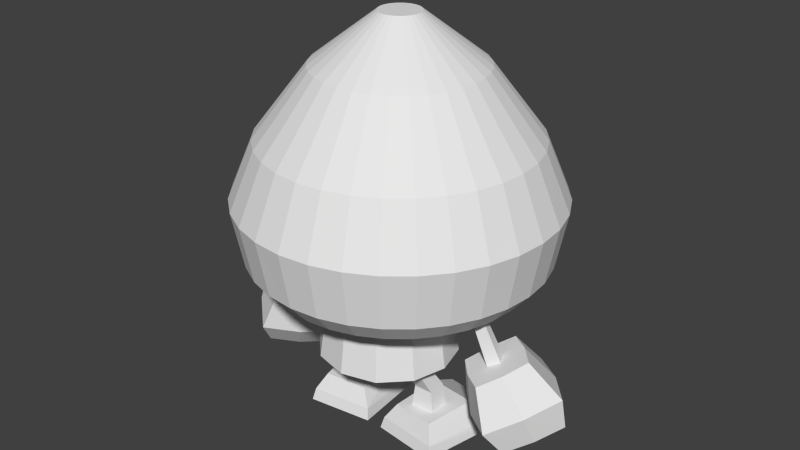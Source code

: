 # Source: plain_body.blend  (saved by Blender 2.79.0; exported with 4.5.12 LTS)
import bpy
from mathutils import Matrix  # noqa: F401  (used for matrix-valued properties, if any)

bpy.ops.wm.read_factory_settings(use_empty=True)
scene = bpy.context.scene
scene.name = 'Scene'

# ---- collections
col_collection_1 = bpy.data.collections.new('Collection 1'); scene.collection.children.link(col_collection_1)
col_collection_5 = bpy.data.collections.new('Collection 5'); scene.collection.children.link(col_collection_5)

# ---- materials (node trees are filled in below, after node groups)
mat_domainepart = bpy.data.materials.new('DomainePart')
mat_domainepart.alpha_threshold = 0.0
mat_domainepart.roughness = 0.5

# ---- material node trees
mat_domainepart.use_nodes = True; mat_domainepart.node_tree.nodes.clear()
_N = mat_domainepart.node_tree.nodes; _L = mat_domainepart.node_tree.links
n0 = _N.new('ShaderNodeOutputMaterial'); n0.name = 'Material Output'; n0.location = (300, 300)
n1 = _N.new('ShaderNodeBsdfDiffuse'); n1.name = 'Diffuse BSDF'; n1.location = (10, 300)
_L.new(n1.outputs[0], n0.inputs[0])
n0.is_active_output = True

# ---- world
world_world = bpy.data.worlds.new('World'); scene.world = world_world
world_world.color = (0.05088, 0.05088, 0.05088)
world_world.use_sun_shadow = False
world_world.sun_shadow_jitter_overblur = 0.0
world_world.cycles.sampling_method = 'NONE'
world_world.cycles.sample_map_resolution = 256

# ---- meshes
me_sphere_004 = bpy.data.meshes.new('Sphere.004')
me_sphere_004.from_pydata([(-0.4479, -0.4624, 0.2086), (-0.5052, -0.5277, 0.09097)], [(0, 1)], [])
_uv = me_sphere_004.uv_layers.new(name='UVMap')
_uv.uv.foreach_set('vector', [])
_ca = me_sphere_004.color_attributes.new('Col', 'BYTE_COLOR', 'CORNER')
_ca.data.foreach_set('color', [])
me_sphere_004.materials.append(mat_domainepart)
me_sphere_004.use_remesh_preserve_volume = False
me_sphere_004.use_remesh_preserve_attributes = False
me_sphere_004.use_mirror_vertex_groups = False
me_sphere_004.update()
me_sphere_002 = bpy.data.meshes.new('Sphere.002')
me_sphere_002.from_pydata([(-0.411, -0.3704, 0.1286), (-0.3091, -0.4568, 0.5955), (-0.4076, -0.2141, 0.1389), (-0.3075, -0.361, 0.6013), (-0.2214, -0.2205, 0.144), (-0.2274, -0.3621, 0.5884), (-0.2249, -0.3769, 0.1337), (-0.229, -0.4579, 0.5826), (-0.3646, -0.3336, 0.3434), (-0.3622, -0.2081, 0.3507), (-0.2296, -0.2127, 0.3543), (-0.2321, -0.3382, 0.347), (-0.1225, 0.2158, 0.009469), (-0.1772, -0.05716, 0.2132), (-0.6659, 0.1414, 0.009469), (-0.5133, -0.1032, 0.2197), (-0.05765, -0.4915, 0.009469), (-0.147, -0.4225, 0.2021), (-0.5166, -0.5523, 0.009469), (-0.4479, -0.4624, 0.2086), (-0.6444, 0.131, 0.06654), (-0.5052, -0.5277, 0.09097), (-0.07502, -0.4707, 0.09018), (-0.1369, 0.2004, 0.06576)], [], [(6, 4, 10, 11), (4, 2, 9, 10), (5, 7, 11, 10), (7, 5, 3, 1), (2, 0, 8, 9), (6, 0, 2, 4), (7, 1, 8, 11), (3, 5, 10, 9), (1, 3, 9, 8), (6, 11, 8, 0), (12, 16, 18, 14), (15, 20, 21, 19), (18, 16, 22, 21), (21, 22, 17, 19), (14, 18, 21, 20), (17, 13, 15, 19), (22, 23, 13, 17), (23, 20, 15, 13), (12, 14, 20, 23), (12, 23, 22, 16)])
_uv = me_sphere_002.uv_layers.new(name='UVMap')
_uv.uv.foreach_set('vector', [0.8107, 0.6127, 0.4349, 0.634, 0.3734, 0.4166, 0.7766, 0.3952, 0.4349, 0.634, 0.2058, 0.04705, 0.1454, 0.2762, 0.3734, 0.4166, 0.474, 0.05103, 0.8904, 0.04822, 0.7766, 0.3952, 0.3734, 0.4166, 0.1797, 0.8391, 0.1964, 0.7757, 0.3043, 0.8052, 0.2876, 0.8686, 0.2058, 0.04705, 0.5878, 0.05257, 0.5519, 0.2813, 0.1454, 0.2762, 0.4776, 0.9653, 0.4112, 0.7131, 0.5543, 0.6741, 0.6207, 0.9262, 0.8904, 0.04822, 0.6671, 0.6609, 0.5519, 0.2813, 0.7766, 0.3952, 0.2455, 0.6726, 0.474, 0.05103, 0.3734, 0.4166, 0.1454, 0.2762, 0.6671, 0.6609, 0.2455, 0.6726, 0.1454, 0.2762, 0.5519, 0.2813, 0.8107, 0.6127, 0.7766, 0.3952, 0.5519, 0.2813, 0.5878, 0.05257, 0.9715, 0.7147, 0.9715, 0.2282, 0.6536, 0.2282, 0.6346, 0.7147, 0.2537, 0.5655, 0.1103, 0.667, 0.5234, 0.6229, 0.4493, 0.5513, 0.6059, 0.6985, 0.6147, 0.2405, 0.5272, 0.3232, 0.5234, 0.6229, 0.5234, 0.6229, 0.5272, 0.3232, 0.4636, 0.3977, 0.4493, 0.5513, 0.02358, 0.7322, 0.6059, 0.6985, 0.5234, 0.6229, 0.1103, 0.667, 0.4636, 0.3977, 0.2658, 0.3926, 0.2537, 0.5655, 0.4493, 0.5513, 0.5272, 0.3232, 0.1104, 0.3112, 0.2658, 0.3926, 0.4636, 0.3977, 0.1104, 0.3112, 0.1103, 0.667, 0.2537, 0.5655, 0.2658, 0.3926, 0.02358, 0.2559, 0.02358, 0.7322, 0.1103, 0.667, 0.1104, 0.3112, 0.02358, 0.2559, 0.1104, 0.3112, 0.5272, 0.3232, 0.6147, 0.2405])
_ca = me_sphere_002.color_attributes.new('Col', 'BYTE_COLOR', 'CORNER')
_ca.data.foreach_set('color', [1.0, 1.0, 1.0, 1.0, 1.0, 1.0, 1.0, 1.0, 1.0, 1.0, 1.0, 1.0, 1.0, 1.0, 1.0, 1.0, 1.0, 1.0, 1.0, 1.0, 1.0, 1.0, 1.0, 1.0, 1.0, 1.0, 1.0, 1.0, 1.0, 1.0, 1.0, 1.0, 1.0, 1.0, 1.0, 1.0, 1.0, 1.0, 1.0, 1.0, 1.0, 1.0, 1.0, 1.0, 1.0, 1.0, 1.0, 1.0, 1.0, 1.0, 1.0, 1.0, 1.0, 1.0, 1.0, 1.0, 1.0, 1.0, 1.0, 1.0, 1.0, 1.0, 1.0, 1.0, 1.0, 1.0, 1.0, 1.0, 1.0, 1.0, 1.0, 1.0, 1.0, 1.0, 1.0, 1.0, 1.0, 1.0, 1.0, 1.0, 1.0, 1.0, 1.0, 1.0, 1.0, 1.0, 1.0, 1.0, 1.0, 1.0, 1.0, 1.0, 1.0, 1.0, 1.0, 1.0, 1.0, 1.0, 1.0, 1.0, 1.0, 1.0, 1.0, 1.0, 1.0, 1.0, 1.0, 1.0, 1.0, 1.0, 1.0, 1.0, 1.0, 1.0, 1.0, 1.0, 1.0, 1.0, 1.0, 1.0, 1.0, 1.0, 1.0, 1.0, 1.0, 1.0, 1.0, 1.0, 1.0, 1.0, 1.0, 1.0, 1.0, 1.0, 1.0, 1.0, 1.0, 1.0, 1.0, 1.0, 1.0, 1.0, 1.0, 1.0, 1.0, 1.0, 1.0, 1.0, 1.0, 1.0, 1.0, 1.0, 1.0, 1.0, 1.0, 1.0, 1.0, 1.0, 1.0, 1.0, 1.0, 1.0, 1.0, 1.0, 1.0, 1.0, 1.0, 1.0, 1.0, 1.0, 1.0, 1.0, 1.0, 1.0, 1.0, 1.0, 1.0, 1.0, 1.0, 1.0, 1.0, 1.0, 1.0, 1.0, 1.0, 1.0, 1.0, 1.0, 1.0, 1.0, 1.0, 1.0, 1.0, 1.0, 1.0, 1.0, 1.0, 1.0, 1.0, 1.0, 1.0, 1.0, 1.0, 1.0, 1.0, 1.0, 1.0, 1.0, 1.0, 1.0, 1.0, 1.0, 1.0, 1.0, 1.0, 1.0, 1.0, 1.0, 1.0, 1.0, 1.0, 1.0, 1.0, 1.0, 1.0, 1.0, 1.0, 1.0, 1.0, 1.0, 1.0, 1.0, 1.0, 1.0, 1.0, 1.0, 1.0, 1.0, 1.0, 1.0, 1.0, 1.0, 1.0, 1.0, 1.0, 1.0, 1.0, 1.0, 1.0, 1.0, 1.0, 1.0, 1.0, 1.0, 1.0, 1.0, 1.0, 1.0, 1.0, 1.0, 1.0, 1.0, 1.0, 1.0, 1.0, 1.0, 1.0, 1.0, 1.0, 1.0, 1.0, 1.0, 1.0, 1.0, 1.0, 1.0, 1.0, 1.0, 1.0, 1.0, 1.0, 1.0, 1.0, 1.0, 1.0, 1.0, 1.0, 1.0, 1.0, 1.0, 1.0, 1.0, 1.0, 1.0, 1.0, 1.0, 1.0, 1.0, 1.0, 1.0, 1.0, 1.0, 1.0, 1.0, 1.0, 1.0, 1.0, 1.0, 1.0, 1.0, 1.0, 1.0, 1.0, 1.0, 1.0, 1.0, 1.0, 1.0, 1.0, 1.0])
me_sphere_002.materials.append(mat_domainepart)
me_sphere_002.use_remesh_preserve_volume = False
me_sphere_002.use_remesh_preserve_attributes = False
me_sphere_002.use_mirror_vertex_groups = False
me_sphere_002.update()
me_sphere_013 = bpy.data.meshes.new('Sphere.013')
me_sphere_013.from_pydata([(-0.003814, -0.8029, 0.5834), (-0.003814, -0.7436, 1.014), (-0.2376, -0.7403, 0.5834), (-0.208, -0.6889, 1.014), (-0.4088, -0.5691, 0.5834), (-0.3575, -0.5394, 1.014), (-0.4715, -0.3352, 0.5834), (-0.4122, -0.3352, 1.014), (-0.4088, -0.1014, 0.5834), (-0.3575, -0.1311, 1.014), (-0.2376, 0.06977, 0.5834), (-0.208, 0.01842, 1.014), (-0.003814, 0.1324, 0.5834), (-0.003814, 0.07313, 1.014)], [], [(2, 0, 1, 3), (4, 2, 3, 5), (6, 4, 5, 7), (8, 6, 7, 9), (10, 8, 9, 11), (12, 10, 11, 13)])
_uv = me_sphere_013.uv_layers.new(name='UVMap')
_uv.uv.foreach_set('vector', [0.4947, 0.6134, 0.5625, 0.4683, 0.7755, 0.9417, 0.6014, 0.9548, 0.4251, 0.6617, 0.4947, 0.6134, 0.6014, 0.9548, 0.4391, 0.9548, 0.3615, 0.6709, 0.4251, 0.6617, 0.4391, 0.9548, 0.2916, 0.9202, 0.3086, 0.6552, 0.3615, 0.6709, 0.2916, 0.9202, 0.1691, 0.8474, 0.2706, 0.6225, 0.3086, 0.6552, 0.1691, 0.8474, 0.08308, 0.7429, 0.25, 0.5797, 0.2706, 0.6225, 0.08308, 0.7429, 0.04195, 0.6208])
_ca = me_sphere_013.color_attributes.new('Col', 'BYTE_COLOR', 'CORNER')
_ca.data.foreach_set('color', [1.0, 1.0, 1.0, 1.0, 1.0, 1.0, 1.0, 1.0, 1.0, 1.0, 1.0, 1.0, 1.0, 1.0, 1.0, 1.0, 1.0, 1.0, 1.0, 1.0, 1.0, 1.0, 1.0, 1.0, 1.0, 1.0, 1.0, 1.0, 1.0, 1.0, 1.0, 1.0, 1.0, 1.0, 1.0, 1.0, 1.0, 1.0, 1.0, 1.0, 1.0, 1.0, 1.0, 1.0, 1.0, 1.0, 1.0, 1.0, 1.0, 1.0, 1.0, 1.0, 1.0, 1.0, 1.0, 1.0, 1.0, 1.0, 1.0, 1.0, 1.0, 1.0, 1.0, 1.0, 1.0, 1.0, 1.0, 1.0, 1.0, 1.0, 1.0, 1.0, 1.0, 1.0, 1.0, 1.0, 1.0, 1.0, 1.0, 1.0, 1.0, 1.0, 1.0, 1.0, 1.0, 1.0, 1.0, 1.0, 1.0, 1.0, 1.0, 1.0, 1.0, 1.0, 1.0, 1.0])
me_sphere_013.materials.append(mat_domainepart)
me_sphere_013.use_remesh_preserve_volume = False
me_sphere_013.use_remesh_preserve_attributes = False
me_sphere_013.use_mirror_vertex_groups = False
me_sphere_013.update()
me_sphere_001 = bpy.data.meshes.new('Sphere.001')
me_sphere_001.from_pydata([(-1.021, -0.1425, 0.2423), (-1.063, -0.2805, 0.8585), (-0.8518, -0.5274, 0.7142), (-0.5932, -0.2858, 0.6795), (-0.8045, -0.03893, 0.8237), (-1.275, -0.2094, 0.6384), (-0.9545, -0.5803, 0.4373), (-0.5686, -0.2199, 0.3886), (-0.8896, 0.151, 0.5897), (-1.02, -0.4536, 0.2567), (-0.7118, -0.1661, 0.2194), (-0.9707, 0.1309, 0.3724), (-1.279, -0.1566, 0.4097), (-0.8527, -0.3247, 0.2304), (-0.7119, -0.4189, 0.6897), (-0.9443, -0.1474, 0.8483), (-1.138, 0.002046, 0.3987), (-1.099, -0.01069, 0.6241), (-0.7455, -0.4186, 0.4029), (-0.8259, -0.003227, 0.2941), (-0.9703, -0.416, 0.7881), (-0.6859, -0.1503, 0.7499), (-0.7098, -0.01644, 0.4867), (-1.134, -0.4129, 0.5403), (-1.164, -0.3195, 0.335), (-0.8281, -0.2831, 0.769), (-0.8815, -0.2971, 0.7663), (-0.7673, -0.3231, 1.017), (-0.8033, -0.3348, 0.7309), (-0.7061, -0.3526, 0.9893), (-0.7595, -0.2523, 0.7398), (-0.6719, -0.2881, 0.9963), (-0.8377, -0.2147, 0.7753), (-0.7331, -0.2586, 1.024)], [], [(16, 17, 8, 11), (0, 12, 16), (17, 15, 4, 8), (25, 21, 4, 15), (22, 8, 4, 21), (14, 2, 6, 18), (19, 22, 7, 10), (13, 18, 6, 9), (23, 6, 2, 20), (24, 9, 6, 23), (9, 24, 0), (10, 13, 0), (11, 19, 0), (10, 7, 18, 13), (3, 14, 18, 7), (20, 25, 15, 1), (5, 1, 15, 17), (12, 5, 17, 16), (2, 14, 25, 20), (12, 24, 23, 5), (5, 23, 20, 1), (11, 8, 22, 19), (7, 22, 21, 3), (14, 3, 21, 25), (16, 11, 0), (0, 24, 12), (0, 13, 9), (0, 19, 10), (29, 28, 30, 31), (27, 29, 31, 33), (28, 29, 27, 26), (26, 32, 30, 28), (26, 27, 33, 32), (32, 33, 31, 30)])
_uv = me_sphere_001.uv_layers.new(name='UVMap')
_uv.uv.foreach_set('vector', [0.5353, 0.4669, 0.483, 0.532, 0.4901, 0.4165, 0.5058, 0.4658, 0.565, 0.5215, 0.5648, 0.468, 0.5353, 0.4669, 0.483, 0.532, 0.5156, 0.5504, 0.476, 0.306, 0.4901, 0.4165, 0.4879, 0.8505, 0.5113, 0.8904, 0.5803, 0.8375, 0.557, 0.8101, 0.2451, 0.2083, 0.4901, 0.4165, 0.476, 0.306, 0.4592, 0.6246, 0.4188, 0.891, 0.3953, 0.8388, 0.0, 0.0, 0.0, 0.0, 0.2529, 0.2329, 0.2451, 0.2083, 0.0, 0.0, 0.0, 0.0, 0.0, 0.0, 0.0, 0.0, 0.0, 0.0, 0.0, 0.0, 0.238, 0.3238, 0.0, 0.0, 0.3953, 0.8388, 0.4645, 0.8107, 0.2824, 0.234, 0.0, 0.0, 0.0, 0.0, 0.238, 0.3238, 0.0, 0.0, 0.2824, 0.234, 0.565, 0.5215, 0.0, 0.0, 0.0, 0.0, 0.565, 0.5215, 0.5058, 0.4658, 0.2529, 0.2329, 0.565, 0.5215, 0.0, 0.0, 0.0, 0.0, 0.0, 0.0, 0.0, 0.0, 0.4423, 0.9432, 0.4188, 0.891, 0.0, 0.0, 0.0, 0.0, 0.4645, 0.8107, 0.4879, 0.8505, 0.557, 0.8101, 0.5337, 0.7826, 0.4759, 0.6475, 0.5552, 0.7948, 0.5156, 0.5504, 0.483, 0.532, 0.5648, 0.468, 0.4759, 0.6475, 0.483, 0.532, 0.5353, 0.4669, 0.3953, 0.8388, 0.4188, 0.891, 0.4879, 0.8505, 0.4645, 0.8107, 0.5648, 0.468, 0.2824, 0.234, 0.238, 0.3238, 0.4759, 0.6475, 0.4759, 0.6475, 0.238, 0.3238, 0.4645, 0.8107, 0.5337, 0.7826, 0.5058, 0.4658, 0.4901, 0.4165, 0.2451, 0.2083, 0.2529, 0.2329, 0.0, 0.0, 0.2451, 0.2083, 0.4592, 0.6246, 0.4423, 0.9432, 0.4188, 0.891, 0.4423, 0.9432, 0.5113, 0.8904, 0.4879, 0.8505, 0.5353, 0.4669, 0.5058, 0.4658, 0.565, 0.5215, 0.565, 0.5215, 0.2824, 0.234, 0.5648, 0.468, 0.565, 0.5215, 0.0, 0.0, 0.0, 0.0, 0.565, 0.5215, 0.2529, 0.2329, 0.0, 0.0, 0.1994, 0.5794, 0.2889, 0.08859, 0.0755, 0.08785, 0.0323, 0.5788, 0.1656, 0.8717, 0.2966, 0.7961, 0.221, 0.665, 0.08987, 0.7407, 0.5432, 0.0869, 0.5574, 0.5916, 0.7244, 0.5911, 0.7586, 0.08744, 0.5834, 0.6937, 0.39, 0.6937, 0.39, 0.8871, 0.5834, 0.8871, 0.2892, 0.09164, 0.3775, 0.5819, 0.5429, 0.5819, 0.5008, 0.09165, 0.759, 0.08775, 0.759, 0.581, 0.9205, 0.592, 0.9677, 0.1031])
_ca = me_sphere_001.color_attributes.new('Col', 'BYTE_COLOR', 'CORNER')
_ca.data.foreach_set('color', [1.0, 1.0, 1.0, 1.0, 1.0, 1.0, 1.0, 1.0, 1.0, 1.0, 1.0, 1.0, 1.0, 1.0, 1.0, 1.0, 1.0, 1.0, 1.0, 1.0, 1.0, 1.0, 1.0, 1.0, 1.0, 1.0, 1.0, 1.0, 1.0, 1.0, 1.0, 1.0, 1.0, 1.0, 1.0, 1.0, 1.0, 1.0, 1.0, 1.0, 1.0, 1.0, 1.0, 1.0, 1.0, 1.0, 1.0, 1.0, 1.0, 1.0, 1.0, 1.0, 1.0, 1.0, 1.0, 1.0, 1.0, 1.0, 1.0, 1.0, 1.0, 1.0, 1.0, 1.0, 1.0, 1.0, 1.0, 1.0, 1.0, 1.0, 1.0, 1.0, 1.0, 1.0, 1.0, 1.0, 1.0, 1.0, 1.0, 1.0, 1.0, 1.0, 1.0, 1.0, 1.0, 1.0, 1.0, 1.0, 1.0, 1.0, 1.0, 1.0, 1.0, 1.0, 1.0, 1.0, 1.0, 1.0, 1.0, 1.0, 1.0, 1.0, 1.0, 1.0, 1.0, 1.0, 1.0, 1.0, 1.0, 1.0, 1.0, 1.0, 1.0, 1.0, 1.0, 1.0, 1.0, 1.0, 1.0, 1.0, 1.0, 1.0, 1.0, 1.0, 1.0, 1.0, 1.0, 1.0, 1.0, 1.0, 1.0, 1.0, 1.0, 1.0, 1.0, 1.0, 1.0, 1.0, 1.0, 1.0, 1.0, 1.0, 1.0, 1.0, 1.0, 1.0, 1.0, 1.0, 1.0, 1.0, 1.0, 1.0, 1.0, 1.0, 1.0, 1.0, 1.0, 1.0, 1.0, 1.0, 1.0, 1.0, 1.0, 1.0, 1.0, 1.0, 1.0, 1.0, 1.0, 1.0, 1.0, 1.0, 1.0, 1.0, 1.0, 1.0, 1.0, 1.0, 1.0, 1.0, 1.0, 1.0, 1.0, 1.0, 1.0, 1.0, 1.0, 1.0, 1.0, 1.0, 1.0, 1.0, 1.0, 1.0, 1.0, 1.0, 1.0, 1.0, 1.0, 1.0, 1.0, 1.0, 1.0, 1.0, 1.0, 1.0, 1.0, 1.0, 1.0, 1.0, 1.0, 1.0, 1.0, 1.0, 1.0, 1.0, 1.0, 1.0, 1.0, 1.0, 1.0, 1.0, 1.0, 1.0, 1.0, 1.0, 1.0, 1.0, 1.0, 1.0, 1.0, 1.0, 1.0, 1.0, 1.0, 1.0, 1.0, 1.0, 1.0, 1.0, 1.0, 1.0, 1.0, 1.0, 1.0, 1.0, 1.0, 1.0, 1.0, 1.0, 1.0, 1.0, 1.0, 1.0, 1.0, 1.0, 1.0, 1.0, 1.0, 1.0, 1.0, 1.0, 1.0, 1.0, 1.0, 1.0, 1.0, 1.0, 1.0, 1.0, 1.0, 1.0, 1.0, 1.0, 1.0, 1.0, 1.0, 1.0, 1.0, 1.0, 1.0, 1.0, 1.0, 1.0, 1.0, 1.0, 1.0, 1.0, 1.0, 1.0, 1.0, 1.0, 1.0, 1.0, 1.0, 1.0, 1.0, 1.0, 1.0, 1.0, 1.0, 1.0, 1.0, 1.0, 1.0, 1.0, 1.0, 1.0, 1.0, 1.0, 1.0, 1.0, 1.0, 1.0, 1.0, 1.0, 1.0, 1.0, 1.0, 1.0, 1.0, 1.0, 1.0, 1.0, 1.0, 1.0, 1.0, 1.0, 1.0, 1.0, 1.0, 1.0, 1.0, 1.0, 1.0, 1.0, 1.0, 1.0, 1.0, 1.0, 1.0, 1.0, 1.0, 1.0, 1.0, 1.0, 1.0, 1.0, 1.0, 1.0, 1.0, 1.0, 1.0, 1.0, 1.0, 1.0, 1.0, 1.0, 1.0, 1.0, 1.0, 1.0, 1.0, 1.0, 1.0, 1.0, 1.0, 1.0, 1.0, 1.0, 1.0, 1.0, 1.0, 1.0, 1.0, 1.0, 1.0, 1.0, 1.0, 1.0, 1.0, 1.0, 1.0, 1.0, 1.0, 1.0, 1.0, 1.0, 1.0, 1.0, 1.0, 1.0, 1.0, 1.0, 1.0, 1.0, 1.0, 1.0, 1.0, 1.0, 1.0, 1.0, 1.0, 1.0, 1.0, 1.0, 1.0, 1.0, 1.0, 1.0, 1.0, 1.0, 1.0, 1.0, 1.0, 1.0, 1.0, 1.0, 1.0, 1.0, 1.0, 1.0, 1.0, 1.0, 1.0, 1.0, 1.0, 1.0, 1.0, 1.0, 1.0, 1.0, 1.0, 1.0, 1.0, 1.0, 1.0, 1.0, 1.0, 1.0, 1.0, 1.0, 1.0, 1.0, 1.0, 1.0, 1.0, 1.0, 1.0, 1.0, 1.0, 1.0, 1.0, 1.0, 1.0, 1.0, 1.0, 1.0, 1.0, 1.0, 1.0, 1.0, 1.0, 1.0, 1.0, 1.0, 1.0, 1.0, 1.0, 1.0, 1.0, 1.0, 1.0, 1.0, 1.0, 1.0, 1.0, 1.0, 1.0, 1.0, 1.0, 1.0, 1.0, 1.0, 1.0, 1.0, 1.0, 1.0, 1.0, 1.0, 1.0, 1.0, 1.0, 1.0, 1.0, 1.0, 1.0, 1.0, 1.0, 1.0, 1.0, 1.0, 1.0, 1.0, 1.0, 1.0, 1.0, 1.0, 1.0, 1.0, 1.0, 1.0])
me_sphere_001.materials.append(mat_domainepart)
me_sphere_001.use_remesh_preserve_volume = False
me_sphere_001.use_remesh_preserve_attributes = False
me_sphere_001.use_mirror_vertex_groups = False
me_sphere_001.update()
me_cylinder = bpy.data.meshes.new('Cylinder')
me_cylinder.from_pydata([(0.0, 0.7829, 1.265), (0.1951, 0.7637, 1.265), (0.3827, 0.7068, 1.265), (0.5556, 0.6144, 1.265), (0.7071, 0.49, 1.265), (0.8315, 0.3385, 1.265), (0.9239, 0.1656, 1.265), (0.9808, -0.022, 1.265), (1.0, -0.2171, 1.265), (0.9808, -0.4122, 1.265), (0.9239, -0.5998, 1.265), (0.8315, -0.7727, 1.265), (0.7071, -0.9242, 1.265), (0.5556, -1.049, 1.265), (0.3827, -1.141, 1.265), (0.1951, -1.198, 1.265), (-3.258e-07, -1.217, 1.265), (-0.1951, -1.198, 1.265), (-0.3827, -1.141, 1.265), (-0.5556, -1.049, 1.265), (-0.7071, -0.9242, 1.265), (-0.8315, -0.7727, 1.265), (-0.9239, -0.5998, 1.265), (-0.9808, -0.4122, 1.265), (-1.0, -0.2171, 1.265), (-0.9808, -0.022, 1.265), (-0.9239, 0.1656, 1.265), (-0.8315, 0.3385, 1.265), (-0.7071, 0.49, 1.265), (-0.5556, 0.6144, 1.265), (-0.3827, 0.7068, 1.265), (-0.1951, 0.7637, 1.265), (-6.217e-08, 0.28, 0.9458), (1.092e-08, 0.6533, 1.116), (0.09698, 0.2704, 0.9458), (0.1698, 0.6366, 1.116), (0.1902, 0.2422, 0.9458), (0.3331, 0.5871, 1.116), (0.2762, 0.1962, 0.9458), (0.4836, 0.5066, 1.116), (0.3515, 0.1344, 0.9458), (0.6155, 0.3984, 1.116), (0.4133, 0.05907, 0.9458), (0.7237, 0.2665, 1.116), (0.4592, -0.02686, 0.9458), (0.8042, 0.116, 1.116), (0.4875, -0.1201, 0.9458), (0.8537, -0.04728, 1.116), (0.4971, -0.2171, 0.9458), (0.8704, -0.2171, 1.116), (0.4875, -0.3141, 0.9458), (0.8537, -0.3869, 1.116), (0.4592, -0.4073, 0.9458), (0.8042, -0.5502, 1.116), (0.4133, -0.4933, 0.9458), (0.7237, -0.7007, 1.116), (0.3515, -0.5686, 0.9458), (0.6155, -0.8326, 1.116), (0.2762, -0.6304, 0.9458), (0.4836, -0.9408, 1.116), (0.1902, -0.6763, 0.9458), (0.3331, -1.021, 1.116), (0.09697, -0.7046, 0.9458), (0.1698, -1.071, 1.116), (-9.674e-08, -0.7142, 0.9458), (-2.727e-07, -1.087, 1.116), (-0.09698, -0.7046, 0.9458), (-0.1698, -1.071, 1.116), (-0.1902, -0.6763, 0.9458), (-0.3331, -1.021, 1.116), (-0.2762, -0.6304, 0.9458), (-0.4836, -0.9408, 1.116), (-0.3515, -0.5686, 0.9458), (-0.6155, -0.8326, 1.116), (-0.4133, -0.4932, 0.9458), (-0.7237, -0.7007, 1.116), (-0.4592, -0.4073, 0.9458), (-0.8042, -0.5502, 1.116), (-0.4875, -0.3141, 0.9458), (-0.8537, -0.3869, 1.116), (-0.4971, -0.2171, 0.9458), (-0.8704, -0.2171, 1.116), (-0.4875, -0.1201, 0.9458), (-0.8537, -0.04728, 1.116), (-0.4592, -0.02686, 0.9458), (-0.8042, 0.116, 1.116), (-0.4133, 0.05907, 0.9458), (-0.7237, 0.2665, 1.116), (-0.3515, 0.1344, 0.9458), (-0.6155, 0.3984, 1.116), (-0.2762, 0.1962, 0.9458), (-0.4836, 0.5066, 1.116), (-0.1902, 0.2422, 0.9458), (-0.3331, 0.5871, 1.116), (-0.09697, 0.2704, 0.9458), (-0.1698, 0.6366, 1.116), (-1.256e-08, 0.8564, 1.651), (0.2094, 0.8358, 1.651), (0.4108, 0.7747, 1.651), (0.5964, 0.6755, 1.651), (0.7591, 0.542, 1.651), (0.8926, 0.3793, 1.651), (0.9918, 0.1937, 1.651), (1.053, -0.007665, 1.651), (1.073, -0.2171, 1.651), (1.053, -0.4265, 1.651), (0.9918, -0.6279, 1.651), (0.8926, -0.8135, 1.651), (0.7591, -0.9761, 1.651), (0.5964, -1.11, 1.651), (0.4108, -1.209, 1.651), (0.2094, -1.27, 1.651), (-3.623e-07, -1.291, 1.651), (-0.2094, -1.27, 1.651), (-0.4108, -1.209, 1.651), (-0.5964, -1.11, 1.651), (-0.7591, -0.9761, 1.651), (-0.8926, -0.8135, 1.651), (-0.9918, -0.6279, 1.651), (-1.053, -0.4265, 1.651), (-1.073, -0.2171, 1.651), (-1.053, -0.007664, 1.651), (-0.9918, 0.1937, 1.651), (-0.8926, 0.3793, 1.651), (-0.7591, 0.542, 1.651), (-0.5964, 0.6755, 1.651), (-0.4108, 0.7747, 1.651), (-0.2094, 0.8358, 1.651), (-4.415e-08, 0.6934, 2.041), (-2.88e-08, 0.3427, 2.499), (0.1092, 0.3319, 2.499), (0.1776, 0.6759, 2.041), (0.2142, 0.3001, 2.499), (0.3484, 0.6241, 2.041), (0.311, 0.2483, 2.499), (0.5059, 0.54, 2.041), (0.3958, 0.1787, 2.499), (0.6438, 0.4267, 2.041), (0.4654, 0.09389, 2.499), (0.7571, 0.2888, 2.041), (0.5171, -0.00288, 2.499), (0.8412, 0.1313, 2.041), (0.549, -0.1079, 2.499), (0.893, -0.03946, 2.041), (0.5598, -0.2171, 2.499), (0.9105, -0.2171, 2.041), (0.549, -0.3263, 2.499), (0.893, -0.3947, 2.041), (0.5171, -0.4313, 2.499), (0.8412, -0.5655, 2.041), (0.4654, -0.5281, 2.499), (0.7571, -0.7229, 2.041), (0.3958, -0.6129, 2.499), (0.6438, -0.8609, 2.041), (0.311, -0.6825, 2.499), (0.5059, -0.9742, 2.041), (0.2142, -0.7342, 2.499), (0.3484, -1.058, 2.041), (0.1092, -0.7661, 2.499), (0.1776, -1.11, 2.041), (-1.358e-07, -0.7768, 2.499), (-2.78e-07, -1.128, 2.041), (-0.1092, -0.7661, 2.499), (-0.1776, -1.11, 2.041), (-0.2142, -0.7342, 2.499), (-0.3484, -1.058, 2.041), (-0.311, -0.6825, 2.499), (-0.5059, -0.9742, 2.041), (-0.3958, -0.6129, 2.499), (-0.6438, -0.8609, 2.041), (-0.4654, -0.5281, 2.499), (-0.7571, -0.7229, 2.041), (-0.5171, -0.4313, 2.499), (-0.8412, -0.5655, 2.041), (-0.549, -0.3263, 2.499), (-0.893, -0.3947, 2.041), (-0.5598, -0.2171, 2.499), (-0.9105, -0.2171, 2.041), (-0.549, -0.1079, 2.499), (-0.893, -0.03946, 2.041), (-0.5171, -0.00288, 2.499), (-0.8412, 0.1314, 2.041), (-0.4654, 0.09389, 2.499), (-0.7571, 0.2888, 2.041), (-0.3958, 0.1787, 2.499), (-0.6438, 0.4267, 2.041), (-0.311, 0.2483, 2.499), (-0.5059, 0.54, 2.041), (-0.2142, 0.3001, 2.499), (-0.3484, 0.6241, 2.041), (-0.1092, 0.3319, 2.499), (-0.1776, 0.6759, 2.041), (3.857e-08, -0.07944, 2.826), (-0.02685, -0.08209, 2.826), (-0.05267, -0.08992, 2.826), (-0.07647, -0.1026, 2.826), (-0.09733, -0.1198, 2.826), (-0.1144, -0.1406, 2.826), (-0.1272, -0.1644, 2.826), (-0.135, -0.1902, 2.826), (-0.1376, -0.2171, 2.826), (-0.135, -0.2439, 2.826), (-0.1272, -0.2698, 2.826), (-0.1144, -0.2936, 2.826), (-0.09733, -0.3144, 2.826), (-0.07647, -0.3315, 2.826), (-0.05268, -0.3443, 2.826), (-0.02685, -0.3521, 2.826), (1.226e-08, -0.3547, 2.826), (0.02685, -0.3521, 2.826), (0.05268, -0.3443, 2.826), (0.07647, -0.3315, 2.826), (0.09733, -0.3144, 2.826), (0.1144, -0.2936, 2.826), (0.1272, -0.2698, 2.826), (0.135, -0.2439, 2.826), (0.1376, -0.2171, 2.826), (0.135, -0.1902, 2.826), (0.1272, -0.1644, 2.826), (0.1144, -0.1406, 2.826), (0.09733, -0.1198, 2.826), (0.07647, -0.1026, 2.826), (0.05268, -0.08992, 2.826), (0.02685, -0.08209, 2.826)], [], [(0, 96, 97, 1), (100, 99, 135, 137), (101, 100, 137, 139), (102, 101, 139, 141), (103, 102, 141, 143), (104, 103, 143, 145), (105, 104, 145, 147), (106, 105, 147, 149), (107, 106, 149, 151), (108, 107, 151, 153), (109, 108, 153, 155), (110, 109, 155, 157), (111, 110, 157, 159), (112, 111, 159, 161), (113, 112, 161, 163), (114, 113, 163, 165), (115, 114, 165, 167), (116, 115, 167, 169), (117, 116, 169, 171), (118, 117, 171, 173), (119, 118, 173, 175), (120, 119, 175, 177), (121, 120, 177, 179), (122, 121, 179, 181), (123, 122, 181, 183), (124, 123, 183, 185), (125, 124, 185, 187), (126, 125, 187, 189), (127, 126, 189, 191), (98, 97, 131, 133), (99, 98, 133, 135), (95, 31, 0, 33), (35, 1, 2, 37), (93, 30, 31, 95), (91, 29, 30, 93), (89, 28, 29, 91), (87, 27, 28, 89), (85, 26, 27, 87), (83, 25, 26, 85), (81, 24, 25, 83), (79, 23, 24, 81), (77, 22, 23, 79), (75, 21, 22, 77), (73, 20, 21, 75), (71, 19, 20, 73), (69, 18, 19, 71), (67, 17, 18, 69), (65, 16, 17, 67), (63, 15, 16, 65), (61, 14, 15, 63), (59, 13, 14, 61), (57, 12, 13, 59), (55, 11, 12, 57), (53, 10, 11, 55), (51, 9, 10, 53), (49, 8, 9, 51), (47, 7, 8, 49), (45, 6, 7, 47), (43, 5, 6, 45), (41, 4, 5, 43), (39, 3, 4, 41), (37, 2, 3, 39), (32, 34, 36, 38, 40, 42, 44, 46, 48, 50, 52, 54, 56, 58, 60, 62, 64, 66, 68, 70, 72, 74, 76, 78, 80, 82, 84, 86, 88, 90, 92, 94), (33, 35, 34, 32), (35, 37, 36, 34), (37, 39, 38, 36), (39, 41, 40, 38), (41, 43, 42, 40), (43, 45, 44, 42), (45, 47, 46, 44), (47, 49, 48, 46), (49, 51, 50, 48), (51, 53, 52, 50), (53, 55, 54, 52), (55, 57, 56, 54), (57, 59, 58, 56), (59, 61, 60, 58), (61, 63, 62, 60), (63, 65, 64, 62), (65, 67, 66, 64), (67, 69, 68, 66), (69, 71, 70, 68), (71, 73, 72, 70), (73, 75, 74, 72), (75, 77, 76, 74), (77, 79, 78, 76), (79, 81, 80, 78), (81, 83, 82, 80), (83, 85, 84, 82), (85, 87, 86, 84), (87, 89, 88, 86), (89, 91, 90, 88), (91, 93, 92, 90), (93, 95, 94, 92), (95, 33, 32, 94), (33, 0, 1, 35), (132, 130, 223, 222), (1, 97, 98, 2), (2, 98, 99, 3), (3, 99, 100, 4), (4, 100, 101, 5), (5, 101, 102, 6), (6, 102, 103, 7), (7, 103, 104, 8), (8, 104, 105, 9), (9, 105, 106, 10), (10, 106, 107, 11), (11, 107, 108, 12), (12, 108, 109, 13), (13, 109, 110, 14), (14, 110, 111, 15), (15, 111, 112, 16), (16, 112, 113, 17), (17, 113, 114, 18), (18, 114, 115, 19), (19, 115, 116, 20), (20, 116, 117, 21), (21, 117, 118, 22), (22, 118, 119, 23), (23, 119, 120, 24), (24, 120, 121, 25), (25, 121, 122, 26), (26, 122, 123, 27), (27, 123, 124, 28), (28, 124, 125, 29), (29, 125, 126, 30), (30, 126, 127, 31), (31, 127, 96, 0), (190, 188, 194, 193), (136, 134, 221, 220), (138, 136, 220, 219), (140, 138, 219, 218), (142, 140, 218, 217), (144, 142, 217, 216), (146, 144, 216, 215), (148, 146, 215, 214), (150, 148, 214, 213), (152, 150, 213, 212), (154, 152, 212, 211), (156, 154, 211, 210), (158, 156, 210, 209), (160, 158, 209, 208), (162, 160, 208, 207), (164, 162, 207, 206), (166, 164, 206, 205), (168, 166, 205, 204), (170, 168, 204, 203), (172, 170, 203, 202), (174, 172, 202, 201), (176, 174, 201, 200), (178, 176, 200, 199), (180, 178, 199, 198), (182, 180, 198, 197), (184, 182, 197, 196), (186, 184, 196, 195), (188, 186, 195, 194), (130, 129, 192, 223), (97, 96, 128, 131), (134, 132, 222, 221), (129, 130, 131, 128), (130, 132, 133, 131), (132, 134, 135, 133), (134, 136, 137, 135), (136, 138, 139, 137), (138, 140, 141, 139), (140, 142, 143, 141), (142, 144, 145, 143), (144, 146, 147, 145), (146, 148, 149, 147), (148, 150, 151, 149), (150, 152, 153, 151), (152, 154, 155, 153), (154, 156, 157, 155), (156, 158, 159, 157), (158, 160, 161, 159), (160, 162, 163, 161), (162, 164, 165, 163), (164, 166, 167, 165), (166, 168, 169, 167), (168, 170, 171, 169), (170, 172, 173, 171), (172, 174, 175, 173), (174, 176, 177, 175), (176, 178, 179, 177), (178, 180, 181, 179), (180, 182, 183, 181), (182, 184, 185, 183), (184, 186, 187, 185), (186, 188, 189, 187), (188, 190, 191, 189), (190, 129, 128, 191), (96, 127, 191, 128), (192, 193, 194, 195, 196, 197, 198, 199, 200, 201, 202, 203, 204, 205, 206, 207, 208, 209, 210, 211, 212, 213, 214, 215, 216, 217, 218, 219, 220, 221, 222, 223), (129, 190, 193, 192)])
_ca = me_cylinder.color_attributes.new('Col', 'BYTE_COLOR', 'CORNER')
_ca.data.foreach_set('color', [1.0, 1.0, 1.0, 1.0, 1.0, 1.0, 1.0, 1.0, 1.0, 1.0, 1.0, 1.0, 1.0, 1.0, 1.0, 1.0, 1.0, 1.0, 1.0, 1.0, 1.0, 1.0, 1.0, 1.0, 1.0, 1.0, 1.0, 1.0, 1.0, 1.0, 1.0, 1.0, 1.0, 1.0, 1.0, 1.0, 1.0, 1.0, 1.0, 1.0, 1.0, 1.0, 1.0, 1.0, 1.0, 1.0, 1.0, 1.0, 1.0, 1.0, 1.0, 1.0, 1.0, 1.0, 1.0, 1.0, 1.0, 1.0, 1.0, 1.0, 1.0, 1.0, 1.0, 1.0, 1.0, 1.0, 1.0, 1.0, 1.0, 1.0, 1.0, 1.0, 1.0, 1.0, 1.0, 1.0, 1.0, 1.0, 1.0, 1.0, 1.0, 1.0, 1.0, 1.0, 1.0, 1.0, 1.0, 1.0, 1.0, 1.0, 1.0, 1.0, 1.0, 1.0, 1.0, 1.0, 1.0, 1.0, 1.0, 1.0, 1.0, 1.0, 1.0, 1.0, 1.0, 1.0, 1.0, 1.0, 1.0, 1.0, 1.0, 1.0, 1.0, 1.0, 1.0, 1.0, 1.0, 1.0, 1.0, 1.0, 1.0, 1.0, 1.0, 1.0, 1.0, 1.0, 1.0, 1.0, 1.0, 1.0, 1.0, 1.0, 1.0, 1.0, 1.0, 1.0, 1.0, 1.0, 1.0, 1.0, 1.0, 1.0, 1.0, 1.0, 1.0, 1.0, 1.0, 1.0, 1.0, 1.0, 1.0, 1.0, 1.0, 1.0, 1.0, 1.0, 1.0, 1.0, 1.0, 1.0, 1.0, 1.0, 1.0, 1.0, 1.0, 1.0, 1.0, 1.0, 1.0, 1.0, 1.0, 1.0, 1.0, 1.0, 1.0, 1.0, 1.0, 1.0, 1.0, 1.0, 1.0, 1.0, 1.0, 1.0, 1.0, 1.0, 1.0, 1.0, 1.0, 1.0, 1.0, 1.0, 1.0, 1.0, 1.0, 1.0, 1.0, 1.0, 1.0, 1.0, 1.0, 1.0, 1.0, 1.0, 1.0, 1.0, 1.0, 1.0, 1.0, 1.0, 1.0, 1.0, 1.0, 1.0, 1.0, 1.0, 1.0, 1.0, 1.0, 1.0, 1.0, 1.0, 1.0, 1.0, 1.0, 1.0, 1.0, 1.0, 1.0, 1.0, 1.0, 1.0, 1.0, 1.0, 1.0, 1.0, 1.0, 1.0, 1.0, 1.0, 1.0, 1.0, 1.0, 1.0, 1.0, 1.0, 1.0, 1.0, 1.0, 1.0, 1.0, 1.0, 1.0, 1.0, 1.0, 1.0, 1.0, 1.0, 1.0, 1.0, 1.0, 1.0, 1.0, 1.0, 1.0, 1.0, 1.0, 1.0, 1.0, 1.0, 1.0, 1.0, 1.0, 1.0, 1.0, 1.0, 1.0, 1.0, 1.0, 1.0, 1.0, 1.0, 1.0, 1.0, 1.0, 1.0, 1.0, 1.0, 1.0, 1.0, 1.0, 1.0, 1.0, 1.0, 1.0, 1.0, 1.0, 1.0, 1.0, 1.0, 1.0, 1.0, 1.0, 1.0, 1.0, 1.0, 1.0, 1.0, 1.0, 1.0, 1.0, 1.0, 1.0, 1.0, 1.0, 1.0, 1.0, 1.0, 1.0, 1.0, 1.0, 1.0, 1.0, 1.0, 1.0, 1.0, 1.0, 1.0, 1.0, 1.0, 1.0, 1.0, 1.0, 1.0, 1.0, 1.0, 1.0, 1.0, 1.0, 1.0, 1.0, 1.0, 1.0, 1.0, 1.0, 1.0, 1.0, 1.0, 1.0, 1.0, 1.0, 1.0, 1.0, 1.0, 1.0, 1.0, 1.0, 1.0, 1.0, 1.0, 1.0, 1.0, 1.0, 1.0, 1.0, 1.0, 1.0, 1.0, 1.0, 1.0, 1.0, 1.0, 1.0, 1.0, 1.0, 1.0, 1.0, 1.0, 1.0, 1.0, 1.0, 1.0, 1.0, 1.0, 1.0, 1.0, 1.0, 1.0, 1.0, 1.0, 1.0, 1.0, 1.0, 1.0, 1.0, 1.0, 1.0, 1.0, 1.0, 1.0, 1.0, 1.0, 1.0, 1.0, 1.0, 1.0, 1.0, 1.0, 1.0, 1.0, 1.0, 1.0, 1.0, 1.0, 1.0, 1.0, 1.0, 1.0, 1.0, 1.0, 1.0, 1.0, 1.0, 1.0, 1.0, 1.0, 1.0, 1.0, 1.0, 1.0, 1.0, 1.0, 1.0, 1.0, 1.0, 1.0, 1.0, 1.0, 1.0, 1.0, 1.0, 1.0, 1.0, 1.0, 1.0, 1.0, 1.0, 1.0, 1.0, 1.0, 1.0, 1.0, 1.0, 1.0, 1.0, 1.0, 1.0, 1.0, 1.0, 1.0, 1.0, 1.0, 1.0, 1.0, 1.0, 1.0, 1.0, 1.0, 1.0, 1.0, 1.0, 1.0, 1.0, 1.0, 1.0, 1.0, 1.0, 1.0, 1.0, 1.0, 1.0, 1.0, 1.0, 1.0, 1.0, 1.0, 1.0, 1.0, 1.0, 1.0, 1.0, 1.0, 1.0, 1.0, 1.0, 1.0, 1.0, 1.0, 1.0, 1.0, 1.0, 1.0, 1.0, 1.0, 1.0, 1.0, 1.0, 1.0, 1.0, 1.0, 1.0, 1.0, 1.0, 1.0, 1.0, 1.0, 1.0, 1.0, 1.0, 1.0, 1.0, 1.0, 1.0, 1.0, 1.0, 1.0, 1.0, 1.0, 1.0, 1.0, 1.0, 1.0, 1.0, 1.0, 1.0, 1.0, 1.0, 1.0, 1.0, 1.0, 1.0, 1.0, 1.0, 1.0, 1.0, 1.0, 1.0, 1.0, 1.0, 1.0, 1.0, 1.0, 1.0, 1.0, 1.0, 1.0, 1.0, 1.0, 1.0, 1.0, 1.0, 1.0, 1.0, 1.0, 1.0, 1.0, 1.0, 1.0, 1.0, 1.0, 1.0, 1.0, 1.0, 1.0, 1.0, 1.0, 1.0, 1.0, 1.0, 1.0, 1.0, 1.0, 1.0, 1.0, 1.0, 1.0, 1.0, 1.0, 1.0, 1.0, 1.0, 1.0, 1.0, 1.0, 1.0, 1.0, 1.0, 1.0, 1.0, 1.0, 1.0, 1.0, 1.0, 1.0, 1.0, 1.0, 1.0, 1.0, 1.0, 1.0, 1.0, 1.0, 1.0, 1.0, 1.0, 1.0, 1.0, 1.0, 1.0, 1.0, 1.0, 1.0, 1.0, 1.0, 1.0, 1.0, 1.0, 1.0, 1.0, 1.0, 1.0, 1.0, 1.0, 1.0, 1.0, 1.0, 1.0, 1.0, 1.0, 1.0, 1.0, 1.0, 1.0, 1.0, 1.0, 1.0, 1.0, 1.0, 1.0, 1.0, 1.0, 1.0, 1.0, 1.0, 1.0, 1.0, 1.0, 1.0, 1.0, 1.0, 1.0, 1.0, 1.0, 1.0, 1.0, 1.0, 1.0, 1.0, 1.0, 1.0, 1.0, 1.0, 1.0, 1.0, 1.0, 1.0, 1.0, 1.0, 1.0, 1.0, 1.0, 1.0, 1.0, 1.0, 1.0, 1.0, 1.0, 1.0, 1.0, 1.0, 1.0, 1.0, 1.0, 1.0, 1.0, 1.0, 1.0, 1.0, 1.0, 1.0, 1.0, 1.0, 1.0, 1.0, 1.0, 1.0, 1.0, 1.0, 1.0, 1.0, 1.0, 1.0, 1.0, 1.0, 1.0, 1.0, 1.0, 1.0, 1.0, 1.0, 1.0, 1.0, 1.0, 1.0, 1.0, 1.0, 1.0, 1.0, 1.0, 1.0, 1.0, 1.0, 1.0, 1.0, 1.0, 1.0, 1.0, 1.0, 1.0, 1.0, 1.0, 1.0, 1.0, 1.0, 1.0, 1.0, 1.0, 1.0, 1.0, 1.0, 1.0, 1.0, 1.0, 1.0, 1.0, 1.0, 1.0, 1.0, 1.0, 1.0, 1.0, 1.0, 1.0, 1.0, 1.0, 1.0, 1.0, 1.0, 1.0, 1.0, 1.0, 1.0, 1.0, 1.0, 1.0, 1.0, 1.0, 1.0, 1.0, 1.0, 1.0, 1.0, 1.0, 1.0, 1.0, 1.0, 1.0, 1.0, 1.0, 1.0, 1.0, 1.0, 1.0, 1.0, 1.0, 1.0, 1.0, 1.0, 1.0, 1.0, 1.0, 1.0, 1.0, 1.0, 1.0, 1.0, 1.0, 1.0, 1.0, 1.0, 1.0, 1.0, 1.0, 1.0, 1.0, 1.0, 1.0, 1.0, 1.0, 1.0, 1.0, 1.0, 1.0, 1.0, 1.0, 1.0, 1.0, 1.0, 1.0, 1.0, 1.0, 1.0, 1.0, 1.0, 1.0, 1.0, 1.0, 1.0, 1.0, 1.0, 1.0, 1.0, 1.0, 1.0, 1.0, 1.0, 1.0, 1.0, 1.0, 1.0, 1.0, 1.0, 1.0, 1.0, 1.0, 1.0, 1.0, 1.0, 1.0, 1.0, 1.0, 1.0, 1.0, 1.0, 1.0, 1.0, 1.0, 1.0, 1.0, 1.0, 1.0, 1.0, 1.0, 1.0, 1.0, 1.0, 1.0, 1.0, 1.0, 1.0, 1.0, 1.0, 1.0, 1.0, 1.0, 1.0, 1.0, 1.0, 1.0, 1.0, 1.0, 1.0, 1.0, 1.0, 1.0, 1.0, 1.0, 1.0, 1.0, 1.0, 1.0, 1.0, 1.0, 1.0, 1.0, 1.0, 1.0, 1.0, 1.0, 1.0, 1.0, 1.0, 1.0, 1.0, 1.0, 1.0, 1.0, 1.0, 1.0, 1.0, 1.0, 1.0, 1.0, 1.0, 1.0, 1.0, 1.0, 1.0, 1.0, 1.0, 1.0, 1.0, 1.0, 1.0, 1.0, 1.0, 1.0, 1.0, 1.0, 1.0, 1.0, 1.0, 1.0, 1.0, 1.0, 1.0, 1.0, 1.0, 1.0, 1.0, 1.0, 1.0, 1.0, 1.0, 1.0, 1.0, 1.0, 1.0, 1.0, 1.0, 1.0, 1.0, 1.0, 1.0, 1.0, 1.0, 1.0, 1.0, 1.0, 1.0, 1.0, 1.0, 1.0, 1.0, 1.0, 1.0, 1.0, 1.0, 1.0, 1.0, 1.0, 1.0, 1.0, 1.0, 1.0, 1.0, 1.0, 1.0, 1.0, 1.0, 1.0, 1.0, 1.0, 1.0, 1.0, 1.0, 1.0, 1.0, 1.0, 1.0, 1.0, 1.0, 1.0, 1.0, 1.0, 1.0, 1.0, 1.0, 1.0, 1.0, 1.0, 1.0, 1.0, 1.0, 1.0, 1.0, 1.0, 1.0, 1.0, 1.0, 1.0, 1.0, 1.0, 1.0, 1.0, 1.0, 1.0, 1.0, 1.0, 1.0, 1.0, 1.0, 1.0, 1.0, 1.0, 1.0, 1.0, 1.0, 1.0, 1.0, 1.0, 1.0, 1.0, 1.0, 1.0, 1.0, 1.0, 1.0, 1.0, 1.0, 1.0, 1.0, 1.0, 1.0, 1.0, 1.0, 1.0, 1.0, 1.0, 1.0, 1.0, 1.0, 1.0, 1.0, 1.0, 1.0, 1.0, 1.0, 1.0, 1.0, 1.0, 1.0, 1.0, 1.0, 1.0, 1.0, 1.0, 1.0, 1.0, 1.0, 1.0, 1.0, 1.0, 1.0, 1.0, 1.0, 1.0, 1.0, 1.0, 1.0, 1.0, 1.0, 1.0, 1.0, 1.0, 1.0, 1.0, 1.0, 1.0, 1.0, 1.0, 1.0, 1.0, 1.0, 1.0, 1.0, 1.0, 1.0, 1.0, 1.0, 1.0, 1.0, 1.0, 1.0, 1.0, 1.0, 1.0, 1.0, 1.0, 1.0, 1.0, 1.0, 1.0, 1.0, 1.0, 1.0, 1.0, 1.0, 1.0, 1.0, 1.0, 1.0, 1.0, 1.0, 1.0, 1.0, 1.0, 1.0, 1.0, 1.0, 1.0, 1.0, 1.0, 1.0, 1.0, 1.0, 1.0, 1.0, 1.0, 1.0, 1.0, 1.0, 1.0, 1.0, 1.0, 1.0, 1.0, 1.0, 1.0, 1.0, 1.0, 1.0, 1.0, 1.0, 1.0, 1.0, 1.0, 1.0, 1.0, 1.0, 1.0, 1.0, 1.0, 1.0, 1.0, 1.0, 1.0, 1.0, 1.0, 1.0, 1.0, 1.0, 1.0, 1.0, 1.0, 1.0, 1.0, 1.0, 1.0, 1.0, 1.0, 1.0, 1.0, 1.0, 1.0, 1.0, 1.0, 1.0, 1.0, 1.0, 1.0, 1.0, 1.0, 1.0, 1.0, 1.0, 1.0, 1.0, 1.0, 1.0, 1.0, 1.0, 1.0, 1.0, 1.0, 1.0, 1.0, 1.0, 1.0, 1.0, 1.0, 1.0, 1.0, 1.0, 1.0, 1.0, 1.0, 1.0, 1.0, 1.0, 1.0, 1.0, 1.0, 1.0, 1.0, 1.0, 1.0, 1.0, 1.0, 1.0, 1.0, 1.0, 1.0, 1.0, 1.0, 1.0, 1.0, 1.0, 1.0, 1.0, 1.0, 1.0, 1.0, 1.0, 1.0, 1.0, 1.0, 1.0, 1.0, 1.0, 1.0, 1.0, 1.0, 1.0, 1.0, 1.0, 1.0, 1.0, 1.0, 1.0, 1.0, 1.0, 1.0, 1.0, 1.0, 1.0, 1.0, 1.0, 1.0, 1.0, 1.0, 1.0, 1.0, 1.0, 1.0, 1.0, 1.0, 1.0, 1.0, 1.0, 1.0, 1.0, 1.0, 1.0, 1.0, 1.0, 1.0, 1.0, 1.0, 1.0, 1.0, 1.0, 1.0, 1.0, 1.0, 1.0, 1.0, 1.0, 1.0, 1.0, 1.0, 1.0, 1.0, 1.0, 1.0, 1.0, 1.0, 1.0, 1.0, 1.0, 1.0, 1.0, 1.0, 1.0, 1.0, 1.0, 1.0, 1.0, 1.0, 1.0, 1.0, 1.0, 1.0, 1.0, 1.0, 1.0, 1.0, 1.0, 1.0, 1.0, 1.0, 1.0, 1.0, 1.0, 1.0, 1.0, 1.0, 1.0, 1.0, 1.0, 1.0, 1.0, 1.0, 1.0, 1.0, 1.0, 1.0, 1.0, 1.0, 1.0, 1.0, 1.0, 1.0, 1.0, 1.0, 1.0, 1.0, 1.0, 1.0, 1.0, 1.0, 1.0, 1.0, 1.0, 1.0, 1.0, 1.0, 1.0, 1.0, 1.0, 1.0, 1.0, 1.0, 1.0, 1.0, 1.0, 1.0, 1.0, 1.0, 1.0, 1.0, 1.0, 1.0, 1.0, 1.0, 1.0, 1.0, 1.0, 1.0, 1.0, 1.0, 1.0, 1.0, 1.0, 1.0, 1.0, 1.0, 1.0, 1.0, 1.0, 1.0, 1.0, 1.0, 1.0, 1.0, 1.0, 1.0, 1.0, 1.0, 1.0, 1.0, 1.0, 1.0, 1.0, 1.0, 1.0, 1.0, 1.0, 1.0, 1.0, 1.0, 1.0, 1.0, 1.0, 1.0, 1.0, 1.0, 1.0, 1.0, 1.0, 1.0, 1.0, 1.0, 1.0, 1.0, 1.0, 1.0, 1.0, 1.0, 1.0, 1.0, 1.0, 1.0, 1.0, 1.0, 1.0, 1.0, 1.0, 1.0, 1.0, 1.0, 1.0, 1.0, 1.0, 1.0, 1.0, 1.0, 1.0, 1.0, 1.0, 1.0, 1.0, 1.0, 1.0, 1.0, 1.0, 1.0, 1.0, 1.0, 1.0, 1.0, 1.0, 1.0, 1.0, 1.0, 1.0, 1.0, 1.0, 1.0, 1.0, 1.0, 1.0, 1.0, 1.0, 1.0, 1.0, 1.0, 1.0, 1.0, 1.0, 1.0, 1.0, 1.0, 1.0, 1.0, 1.0, 1.0, 1.0, 1.0, 1.0, 1.0, 1.0, 1.0, 1.0, 1.0, 1.0, 1.0, 1.0, 1.0, 1.0, 1.0, 1.0, 1.0, 1.0, 1.0, 1.0, 1.0, 1.0, 1.0, 1.0, 1.0, 1.0, 1.0, 1.0, 1.0, 1.0, 1.0, 1.0, 1.0, 1.0, 1.0, 1.0, 1.0, 1.0, 1.0, 1.0, 1.0, 1.0, 1.0, 1.0, 1.0, 1.0, 1.0, 1.0, 1.0, 1.0, 1.0, 1.0, 1.0, 1.0, 1.0, 1.0, 1.0, 1.0, 1.0, 1.0, 1.0, 1.0, 1.0, 1.0, 1.0, 1.0, 1.0, 1.0, 1.0, 1.0, 1.0, 1.0, 1.0, 1.0, 1.0, 1.0, 1.0, 1.0, 1.0, 1.0, 1.0, 1.0, 1.0, 1.0, 1.0, 1.0, 1.0, 1.0, 1.0, 1.0, 1.0, 1.0, 1.0, 1.0, 1.0, 1.0, 1.0, 1.0, 1.0, 1.0, 1.0, 1.0, 1.0, 1.0, 1.0, 1.0, 1.0, 1.0, 1.0, 1.0, 1.0, 1.0, 1.0, 1.0, 1.0, 1.0, 1.0, 1.0, 1.0, 1.0, 1.0, 1.0, 1.0, 1.0, 1.0, 1.0, 1.0, 1.0, 1.0, 1.0, 1.0, 1.0, 1.0, 1.0, 1.0, 1.0, 1.0, 1.0, 1.0, 1.0, 1.0, 1.0, 1.0, 1.0, 1.0, 1.0, 1.0, 1.0, 1.0, 1.0, 1.0, 1.0, 1.0, 1.0, 1.0, 1.0, 1.0, 1.0, 1.0, 1.0, 1.0, 1.0, 1.0, 1.0, 1.0, 1.0, 1.0, 1.0, 1.0, 1.0, 1.0, 1.0, 1.0, 1.0, 1.0, 1.0, 1.0, 1.0, 1.0, 1.0, 1.0, 1.0, 1.0, 1.0, 1.0, 1.0, 1.0, 1.0, 1.0, 1.0, 1.0, 1.0, 1.0, 1.0, 1.0, 1.0, 1.0, 1.0, 1.0, 1.0, 1.0, 1.0, 1.0, 1.0, 1.0, 1.0, 1.0, 1.0, 1.0, 1.0, 1.0, 1.0, 1.0, 1.0, 1.0, 1.0, 1.0, 1.0, 1.0, 1.0, 1.0, 1.0, 1.0, 1.0, 1.0, 1.0, 1.0, 1.0, 1.0, 1.0, 1.0, 1.0, 1.0, 1.0, 1.0, 1.0, 1.0, 1.0, 1.0, 1.0, 1.0, 1.0, 1.0, 1.0, 1.0, 1.0, 1.0, 1.0, 1.0, 1.0, 1.0, 1.0, 1.0, 1.0, 1.0, 1.0, 1.0, 1.0, 1.0, 1.0, 1.0, 1.0, 1.0, 1.0, 1.0, 1.0, 1.0, 1.0, 1.0, 1.0, 1.0, 1.0, 1.0, 1.0, 1.0, 1.0, 1.0, 1.0, 1.0, 1.0, 1.0, 1.0, 1.0, 1.0, 1.0, 1.0, 1.0, 1.0, 1.0, 1.0, 1.0, 1.0, 1.0, 1.0, 1.0, 1.0, 1.0, 1.0, 1.0, 1.0, 1.0, 1.0, 1.0, 1.0, 1.0, 1.0, 1.0, 1.0, 1.0, 1.0, 1.0, 1.0, 1.0, 1.0, 1.0, 1.0, 1.0, 1.0, 1.0, 1.0, 1.0, 1.0, 1.0, 1.0, 1.0, 1.0, 1.0, 1.0, 1.0, 1.0, 1.0, 1.0, 1.0, 1.0, 1.0, 1.0, 1.0, 1.0, 1.0, 1.0, 1.0, 1.0, 1.0, 1.0, 1.0, 1.0, 1.0, 1.0, 1.0, 1.0, 1.0, 1.0, 1.0, 1.0, 1.0, 1.0, 1.0, 1.0, 1.0, 1.0, 1.0, 1.0, 1.0, 1.0, 1.0, 1.0, 1.0, 1.0, 1.0, 1.0, 1.0, 1.0, 1.0, 1.0, 1.0, 1.0, 1.0, 1.0, 1.0, 1.0, 1.0, 1.0, 1.0, 1.0, 1.0, 1.0, 1.0, 1.0, 1.0, 1.0, 1.0, 1.0, 1.0, 1.0, 1.0, 1.0, 1.0, 1.0, 1.0, 1.0, 1.0, 1.0, 1.0, 1.0, 1.0, 1.0, 1.0, 1.0, 1.0, 1.0, 1.0, 1.0, 1.0, 1.0, 1.0, 1.0, 1.0, 1.0, 1.0, 1.0, 1.0, 1.0, 1.0, 1.0, 1.0, 1.0, 1.0, 1.0, 1.0, 1.0, 1.0, 1.0, 1.0, 1.0, 1.0, 1.0, 1.0, 1.0, 1.0, 1.0, 1.0, 1.0, 1.0, 1.0, 1.0, 1.0, 1.0, 1.0, 1.0, 1.0, 1.0, 1.0, 1.0, 1.0, 1.0, 1.0, 1.0, 1.0, 1.0, 1.0, 1.0, 1.0, 1.0, 1.0, 1.0, 1.0, 1.0, 1.0, 1.0, 1.0, 1.0, 1.0, 1.0, 1.0, 1.0, 1.0, 1.0, 1.0, 1.0, 1.0, 1.0, 1.0, 1.0, 1.0, 1.0, 1.0, 1.0, 1.0, 1.0, 1.0, 1.0, 1.0, 1.0, 1.0, 1.0, 1.0, 1.0, 1.0, 1.0, 1.0, 1.0, 1.0, 1.0, 1.0, 1.0, 1.0, 1.0, 1.0, 1.0, 1.0, 1.0, 1.0, 1.0, 1.0, 1.0, 1.0, 1.0, 1.0, 1.0, 1.0, 1.0, 1.0, 1.0, 1.0, 1.0, 1.0, 1.0, 1.0, 1.0, 1.0, 1.0, 1.0, 1.0, 1.0, 1.0, 1.0, 1.0, 1.0, 1.0, 1.0, 1.0, 1.0, 1.0, 1.0, 1.0, 1.0, 1.0, 1.0, 1.0, 1.0, 1.0, 1.0, 1.0, 1.0, 1.0, 1.0, 1.0, 1.0, 1.0, 1.0, 1.0, 1.0, 1.0, 1.0, 1.0, 1.0, 1.0, 1.0, 1.0, 1.0, 1.0, 1.0, 1.0, 1.0, 1.0, 1.0, 1.0, 1.0, 1.0, 1.0, 1.0, 1.0, 1.0, 1.0, 1.0, 1.0, 1.0, 1.0, 1.0, 1.0, 1.0, 1.0, 1.0, 1.0, 1.0, 1.0, 1.0, 1.0, 1.0, 1.0, 1.0, 1.0, 1.0, 1.0, 1.0, 1.0, 1.0, 1.0, 1.0, 1.0, 1.0, 1.0, 1.0, 1.0, 1.0, 1.0, 1.0, 1.0, 1.0, 1.0, 1.0, 1.0, 1.0, 1.0, 1.0, 1.0, 1.0, 1.0, 1.0, 1.0, 1.0, 1.0, 1.0, 1.0, 1.0, 1.0, 1.0, 1.0, 1.0, 1.0, 1.0, 1.0, 1.0, 1.0, 1.0, 1.0, 1.0, 1.0, 1.0, 1.0, 1.0, 1.0, 1.0, 1.0, 1.0, 1.0, 1.0, 1.0, 1.0, 1.0, 1.0, 1.0, 1.0, 1.0, 1.0, 1.0, 1.0, 1.0, 1.0, 1.0, 1.0, 1.0, 1.0, 1.0, 1.0, 1.0, 1.0, 1.0, 1.0, 1.0, 1.0, 1.0, 1.0, 1.0, 1.0, 1.0, 1.0, 1.0, 1.0, 1.0, 1.0, 1.0, 1.0, 1.0, 1.0, 1.0, 1.0, 1.0, 1.0, 1.0, 1.0, 1.0, 1.0, 1.0, 1.0, 1.0, 1.0, 1.0, 1.0, 1.0, 1.0, 1.0, 1.0, 1.0, 1.0, 1.0, 1.0, 1.0, 1.0, 1.0, 1.0, 1.0, 1.0, 1.0, 1.0, 1.0, 1.0, 1.0, 1.0, 1.0, 1.0, 1.0, 1.0, 1.0, 1.0, 1.0, 1.0, 1.0, 1.0, 1.0, 1.0, 1.0, 1.0, 1.0, 1.0, 1.0, 1.0, 1.0, 1.0, 1.0, 1.0, 1.0, 1.0, 1.0, 1.0, 1.0, 1.0, 1.0, 1.0, 1.0, 1.0, 1.0, 1.0, 1.0, 1.0, 1.0, 1.0, 1.0, 1.0, 1.0, 1.0, 1.0, 1.0, 1.0, 1.0, 1.0, 1.0, 1.0, 1.0, 1.0, 1.0, 1.0, 1.0, 1.0, 1.0, 1.0, 1.0, 1.0, 1.0, 1.0, 1.0, 1.0, 1.0, 1.0, 1.0, 1.0, 1.0, 1.0, 1.0, 1.0, 1.0, 1.0, 1.0, 1.0, 1.0, 1.0, 1.0, 1.0, 1.0, 1.0, 1.0, 1.0, 1.0, 1.0, 1.0, 1.0, 1.0, 1.0, 1.0, 1.0, 1.0, 1.0, 1.0, 1.0, 1.0, 1.0, 1.0, 1.0, 1.0, 1.0, 1.0, 1.0, 1.0, 1.0, 1.0, 1.0, 1.0, 1.0, 1.0, 1.0, 1.0, 1.0, 1.0, 1.0, 1.0, 1.0, 1.0, 1.0, 1.0, 1.0, 1.0, 1.0, 1.0, 1.0, 1.0, 1.0, 1.0, 1.0, 1.0, 1.0, 1.0, 1.0, 1.0, 1.0, 1.0, 1.0, 1.0, 1.0, 1.0, 1.0, 1.0, 1.0, 1.0, 1.0, 1.0, 1.0, 1.0, 1.0, 1.0, 1.0, 1.0, 1.0, 1.0, 1.0, 1.0, 1.0, 1.0, 1.0, 1.0, 1.0, 1.0, 1.0, 1.0, 1.0, 1.0, 1.0, 1.0, 1.0, 1.0, 1.0, 1.0, 1.0, 1.0, 1.0, 1.0, 1.0, 1.0, 1.0, 1.0, 1.0, 1.0, 1.0, 1.0, 1.0, 1.0, 1.0, 1.0, 1.0, 1.0, 1.0, 1.0, 1.0, 1.0, 1.0, 1.0, 1.0, 1.0, 1.0, 1.0, 1.0, 1.0, 1.0, 1.0, 1.0, 1.0, 1.0, 1.0, 1.0, 1.0, 1.0, 1.0, 1.0, 1.0, 1.0, 1.0, 1.0, 1.0, 1.0, 1.0, 1.0, 1.0, 1.0, 1.0, 1.0, 1.0, 1.0, 1.0, 1.0, 1.0, 1.0, 1.0, 1.0, 1.0, 1.0, 1.0, 1.0, 1.0, 1.0, 1.0, 1.0, 1.0, 1.0, 1.0, 1.0, 1.0, 1.0, 1.0, 1.0, 1.0, 1.0, 1.0, 1.0, 1.0, 1.0, 1.0, 1.0, 1.0, 1.0, 1.0, 1.0, 1.0, 1.0, 1.0, 1.0, 1.0, 1.0, 1.0, 1.0, 1.0, 1.0, 1.0, 1.0, 1.0, 1.0, 1.0, 1.0, 1.0, 1.0, 1.0, 1.0, 1.0, 1.0, 1.0, 1.0, 1.0, 1.0, 1.0, 1.0, 1.0, 1.0, 1.0, 1.0, 1.0, 1.0, 1.0, 1.0, 1.0, 1.0, 1.0, 1.0, 1.0, 1.0, 1.0, 1.0, 1.0, 1.0, 1.0, 1.0, 1.0, 1.0, 1.0, 1.0, 1.0, 1.0, 1.0, 1.0, 1.0, 1.0, 1.0, 1.0, 1.0, 1.0, 1.0, 1.0, 1.0, 1.0, 1.0, 1.0, 1.0, 1.0, 1.0, 1.0, 1.0, 1.0, 1.0, 1.0, 1.0, 1.0, 1.0, 1.0, 1.0, 1.0, 1.0, 1.0, 1.0, 1.0, 1.0, 1.0, 1.0, 1.0, 1.0, 1.0, 1.0, 1.0, 1.0, 1.0, 1.0, 1.0, 1.0, 1.0, 1.0, 1.0, 1.0, 1.0, 1.0, 1.0, 1.0, 1.0, 1.0, 1.0, 1.0, 1.0, 1.0, 1.0, 1.0, 1.0, 1.0, 1.0, 1.0, 1.0, 1.0, 1.0, 1.0, 1.0, 1.0, 1.0, 1.0, 1.0, 1.0, 1.0, 1.0, 1.0, 1.0, 1.0, 1.0, 1.0, 1.0, 1.0, 1.0, 1.0, 1.0, 1.0, 1.0, 1.0, 1.0, 1.0, 1.0, 1.0, 1.0, 1.0, 1.0, 1.0, 1.0, 1.0, 1.0, 1.0, 1.0, 1.0, 1.0, 1.0, 1.0, 1.0, 1.0, 1.0, 1.0, 1.0, 1.0, 1.0, 1.0, 1.0, 1.0, 1.0, 1.0, 1.0, 1.0, 1.0, 1.0, 1.0, 1.0, 1.0, 1.0, 1.0, 1.0, 1.0, 1.0, 1.0, 1.0, 1.0, 1.0, 1.0, 1.0, 1.0, 1.0, 1.0, 1.0, 1.0, 1.0, 1.0, 1.0, 1.0, 1.0, 1.0, 1.0, 1.0, 1.0, 1.0, 1.0, 1.0, 1.0, 1.0, 1.0, 1.0, 1.0, 1.0, 1.0, 1.0, 1.0, 1.0, 1.0, 1.0, 1.0, 1.0, 1.0, 1.0, 1.0, 1.0, 1.0, 1.0, 1.0, 1.0, 1.0, 1.0, 1.0, 1.0, 1.0, 1.0, 1.0, 1.0, 1.0, 1.0, 1.0, 1.0, 1.0, 1.0, 1.0, 1.0, 1.0, 1.0, 1.0, 1.0, 1.0, 1.0, 1.0, 1.0, 1.0, 1.0, 1.0, 1.0, 1.0, 1.0, 1.0, 1.0, 1.0, 1.0, 1.0, 1.0, 1.0, 1.0, 1.0, 1.0, 1.0, 1.0, 1.0, 1.0, 1.0, 1.0, 1.0, 1.0, 1.0, 1.0, 1.0, 1.0, 1.0, 1.0, 1.0, 1.0, 1.0, 1.0, 1.0, 1.0, 1.0, 1.0, 1.0, 1.0, 1.0, 1.0, 1.0, 1.0, 1.0, 1.0, 1.0, 1.0, 1.0, 1.0, 1.0, 1.0, 1.0, 1.0, 1.0, 1.0, 1.0, 1.0, 1.0, 1.0, 1.0, 1.0, 1.0, 1.0, 1.0, 1.0, 1.0, 1.0, 1.0, 1.0, 1.0, 1.0, 1.0, 1.0, 1.0, 1.0, 1.0, 1.0, 1.0, 1.0, 1.0, 1.0, 1.0, 1.0, 1.0, 1.0, 1.0, 1.0, 1.0, 1.0, 1.0, 1.0, 1.0, 1.0, 1.0, 1.0, 1.0, 1.0, 1.0, 1.0, 1.0, 1.0, 1.0, 1.0, 1.0, 1.0, 1.0, 1.0, 1.0, 1.0, 1.0, 1.0, 1.0, 1.0, 1.0, 1.0, 1.0, 1.0, 1.0, 1.0, 1.0, 1.0, 1.0, 1.0, 1.0, 1.0, 1.0, 1.0, 1.0, 1.0, 1.0, 1.0, 1.0, 1.0, 1.0, 1.0, 1.0, 1.0, 1.0, 1.0, 1.0, 1.0, 1.0, 1.0, 1.0, 1.0, 1.0, 1.0, 1.0, 1.0, 1.0, 1.0, 1.0, 1.0, 1.0, 1.0, 1.0, 1.0, 1.0, 1.0, 1.0, 1.0, 1.0, 1.0, 1.0, 1.0, 1.0, 1.0, 1.0, 1.0, 1.0, 1.0, 1.0, 1.0, 1.0, 1.0, 1.0, 1.0, 1.0, 1.0, 1.0, 1.0, 1.0, 1.0, 1.0, 1.0, 1.0, 1.0, 1.0, 1.0, 1.0, 1.0, 1.0, 1.0, 1.0, 1.0, 1.0, 1.0, 1.0, 1.0, 1.0, 1.0, 1.0, 1.0, 1.0, 1.0, 1.0, 1.0, 1.0, 1.0, 1.0, 1.0, 1.0, 1.0, 1.0, 1.0, 1.0, 1.0, 1.0, 1.0, 1.0, 1.0, 1.0, 1.0, 1.0, 1.0, 1.0, 1.0, 1.0, 1.0, 1.0, 1.0, 1.0, 1.0, 1.0, 1.0, 1.0, 1.0, 1.0, 1.0, 1.0, 1.0, 1.0, 1.0, 1.0, 1.0, 1.0, 1.0, 1.0, 1.0, 1.0, 1.0, 1.0, 1.0, 1.0, 1.0, 1.0, 1.0, 1.0, 1.0, 1.0, 1.0, 1.0, 1.0, 1.0, 1.0, 1.0, 1.0, 1.0, 1.0, 1.0, 1.0, 1.0, 1.0, 1.0, 1.0, 1.0, 1.0, 1.0, 1.0, 1.0, 1.0, 1.0, 1.0, 1.0, 1.0, 1.0, 1.0, 1.0, 1.0, 1.0, 1.0, 1.0, 1.0, 1.0, 1.0, 1.0, 1.0, 1.0, 1.0, 1.0, 1.0, 1.0, 1.0, 1.0, 1.0, 1.0, 1.0, 1.0, 1.0, 1.0, 1.0, 1.0, 1.0, 1.0, 1.0, 1.0, 1.0, 1.0, 1.0, 1.0, 1.0, 1.0, 1.0, 1.0, 1.0, 1.0, 1.0, 1.0, 1.0, 1.0, 1.0, 1.0, 1.0, 1.0, 1.0, 1.0, 1.0, 1.0, 1.0, 1.0, 1.0, 1.0, 1.0, 1.0, 1.0, 1.0, 1.0, 1.0, 1.0, 1.0, 1.0, 1.0, 1.0, 1.0, 1.0, 1.0, 1.0, 1.0, 1.0, 1.0, 1.0, 1.0, 1.0, 1.0, 1.0, 1.0, 1.0, 1.0, 1.0, 1.0, 1.0, 1.0, 1.0, 1.0, 1.0, 1.0, 1.0, 1.0, 1.0, 1.0, 1.0, 1.0, 1.0, 1.0, 1.0, 1.0, 1.0, 1.0, 1.0, 1.0, 1.0, 1.0, 1.0, 1.0, 1.0, 1.0, 1.0, 1.0, 1.0, 1.0, 1.0, 1.0, 1.0, 1.0, 1.0, 1.0, 1.0, 1.0, 1.0, 1.0, 1.0, 1.0, 1.0, 1.0, 1.0, 1.0, 1.0, 1.0, 1.0, 1.0, 1.0, 1.0, 1.0, 1.0, 1.0, 1.0, 1.0, 1.0, 1.0, 1.0, 1.0, 1.0, 1.0, 1.0, 1.0, 1.0, 1.0, 1.0, 1.0, 1.0, 1.0, 1.0, 1.0, 1.0, 1.0, 1.0, 1.0, 1.0, 1.0, 1.0, 1.0, 1.0, 1.0, 1.0, 1.0, 1.0, 1.0, 1.0, 1.0, 1.0, 1.0, 1.0, 1.0, 1.0, 1.0, 1.0, 1.0, 1.0, 1.0, 1.0, 1.0, 1.0, 1.0, 1.0, 1.0, 1.0, 1.0, 1.0, 1.0, 1.0, 1.0, 1.0, 1.0, 1.0, 1.0, 1.0, 1.0, 1.0, 1.0, 1.0, 1.0, 1.0, 1.0, 1.0, 1.0, 1.0, 1.0, 1.0, 1.0, 1.0, 1.0, 1.0, 1.0, 1.0, 1.0, 1.0, 1.0, 1.0, 1.0, 1.0, 1.0, 1.0, 1.0, 1.0, 1.0, 1.0, 1.0, 1.0, 1.0, 1.0, 1.0, 1.0, 1.0, 1.0, 1.0, 1.0, 1.0, 1.0, 1.0, 1.0, 1.0, 1.0, 1.0, 1.0, 1.0, 1.0, 1.0, 1.0, 1.0, 1.0, 1.0, 1.0, 1.0, 1.0, 1.0, 1.0, 1.0, 1.0, 1.0, 1.0, 1.0, 1.0, 1.0, 1.0, 1.0, 1.0, 1.0, 1.0, 1.0, 1.0, 1.0, 1.0, 1.0, 1.0, 1.0, 1.0, 1.0, 1.0, 1.0, 1.0, 1.0, 1.0, 1.0, 1.0, 1.0, 1.0, 1.0])
me_cylinder.use_remesh_preserve_volume = False
me_cylinder.use_remesh_preserve_attributes = False
me_cylinder.use_mirror_vertex_groups = False
me_cylinder.update()

# ---- objects
ob_domainepart_001 = bpy.data.objects.new('DomainePart.001', me_sphere_004)
ob_domainepart = bpy.data.objects.new('DomainePart', me_sphere_002)
ob_body = bpy.data.objects.new('body', me_sphere_013)
ob_hands = bpy.data.objects.new('hands', me_sphere_001)
ob_cylinder = bpy.data.objects.new('Cylinder', me_cylinder)

# ---- transforms, parenting, visibility, modifiers, constraints
ob_domainepart_001.location = (0.0, 0.0, 0.0)
ob_domainepart_001.lineart.crease_threshold = 0.0
_vg = ob_domainepart_001.vertex_groups.new(name='Group')
_vg = ob_domainepart_001.vertex_groups.new(name='bone_spine')
_vg = ob_domainepart_001.vertex_groups.new(name='bone_head')
_vg = ob_domainepart_001.vertex_groups.new(name='bone_shoulder')
_vg = ob_domainepart_001.vertex_groups.new(name='bone_arm')
_vg = ob_domainepart_001.vertex_groups.new(name='bone_hip')
_vg = ob_domainepart_001.vertex_groups.new(name='bone_leg')
_m = ob_domainepart_001.modifiers.new('Mirror', 'MIRROR')
_m.merge_threshold = 0.1
ob_domainepart.location = (0.0, 0.0, 0.0)
ob_domainepart.lineart.crease_threshold = 0.0
_vg = ob_domainepart.vertex_groups.new(name='Group')
_vg = ob_domainepart.vertex_groups.new(name='bone_spine')
_vg = ob_domainepart.vertex_groups.new(name='bone_head')
_vg = ob_domainepart.vertex_groups.new(name='bone_shoulder')
_vg = ob_domainepart.vertex_groups.new(name='bone_arm')
_vg = ob_domainepart.vertex_groups.new(name='bone_hip')
_vg = ob_domainepart.vertex_groups.new(name='bone_leg')
_m = ob_domainepart.modifiers.new('Mirror', 'MIRROR')
_m.merge_threshold = 0.1
ob_body.parent = ob_domainepart
ob_body.location = (0.0, 0.0, 0.004544)
ob_body.rotation_euler = (0.000896, -0.0, 0.0)
ob_body.lineart.crease_threshold = 0.0
_vg = ob_body.vertex_groups.new(name='Group')
_vg = ob_body.vertex_groups.new(name='bone_spine')
_vg = ob_body.vertex_groups.new(name='bone_head')
_vg = ob_body.vertex_groups.new(name='bone_shoulder')
_vg = ob_body.vertex_groups.new(name='bone_arm')
_vg = ob_body.vertex_groups.new(name='bone_hip')
_vg = ob_body.vertex_groups.new(name='bone_leg')
_m = ob_body.modifiers.new('Mirror', 'MIRROR')
_m.merge_threshold = 0.1
ob_hands.parent = ob_domainepart
ob_hands.location = (0.0, 0.0, 0.0)
ob_hands.lineart.crease_threshold = 0.0
_vg = ob_hands.vertex_groups.new(name='Group')
_vg = ob_hands.vertex_groups.new(name='bone_spine')
_vg = ob_hands.vertex_groups.new(name='bone_head')
_vg = ob_hands.vertex_groups.new(name='bone_shoulder')
_vg = ob_hands.vertex_groups.new(name='bone_arm')
_vg = ob_hands.vertex_groups.new(name='bone_hip')
_vg = ob_hands.vertex_groups.new(name='bone_leg')
_m = ob_hands.modifiers.new('Mirror', 'MIRROR')
_m.merge_threshold = 0.1
ob_cylinder.location = (0.0, 0.0, 1.192e-07)
ob_cylinder.lineart.crease_threshold = 0.0

# ---- collection membership
col_collection_1.objects.link(ob_domainepart_001)
col_collection_1.objects.link(ob_domainepart)
col_collection_1.objects.link(ob_body)
col_collection_1.objects.link(ob_hands)
col_collection_5.objects.link(ob_cylinder)

# ---- scene / render settings (as saved in the file)
scene.frame_start = 1; scene.frame_end = 19; scene.frame_set(2)
scene.render.engine = 'CYCLES'
scene.render.resolution_percentage = 50
scene.render.dither_intensity = 0.0
scene.cycles.use_denoising = False
scene.cycles.samples = 10
scene.cycles.sampling_pattern = 'TABULATED_SOBOL'
scene.cycles.light_sampling_threshold = 0.0
scene.cycles.use_adaptive_sampling = False
scene.cycles.use_light_tree = False
scene.cycles.blur_glossy = 0.0
scene.cycles.pixel_filter_type = 'GAUSSIAN'
scene.cycles.sample_clamp_indirect = 0.0
scene.view_settings.view_transform = 'Standard'
bpy.context.view_layer.update()

# ---- added for rendering (the .blend has no active camera and no usable light): camera, sun
cam_auto = bpy.data.cameras.new('AutoCamera')
cam_auto.lens = 50.0
cam_auto.sensor_width = 36.0
cam_auto.clip_end = 1000.0
ob_auto_camera = bpy.data.objects.new('AutoCamera', cam_auto)
scene.collection.objects.link(ob_auto_camera)
ob_auto_camera.location = (4.04168, -5.0671, 4.65122)
ob_auto_camera.rotation_euler = (1.09748, -7.21219e-08, 0.694738)
scene.camera = ob_auto_camera
light_auto_sun = bpy.data.lights.new('AutoSun', 'SUN')
light_auto_sun.energy = 3.0
light_auto_sun.angle = 0.0523599
ob_auto_sun = bpy.data.objects.new('AutoSun', light_auto_sun)
scene.collection.objects.link(ob_auto_sun)
ob_auto_sun.rotation_euler = (0.872665, 0.174533, 0.523599)
bpy.context.view_layer.update()
